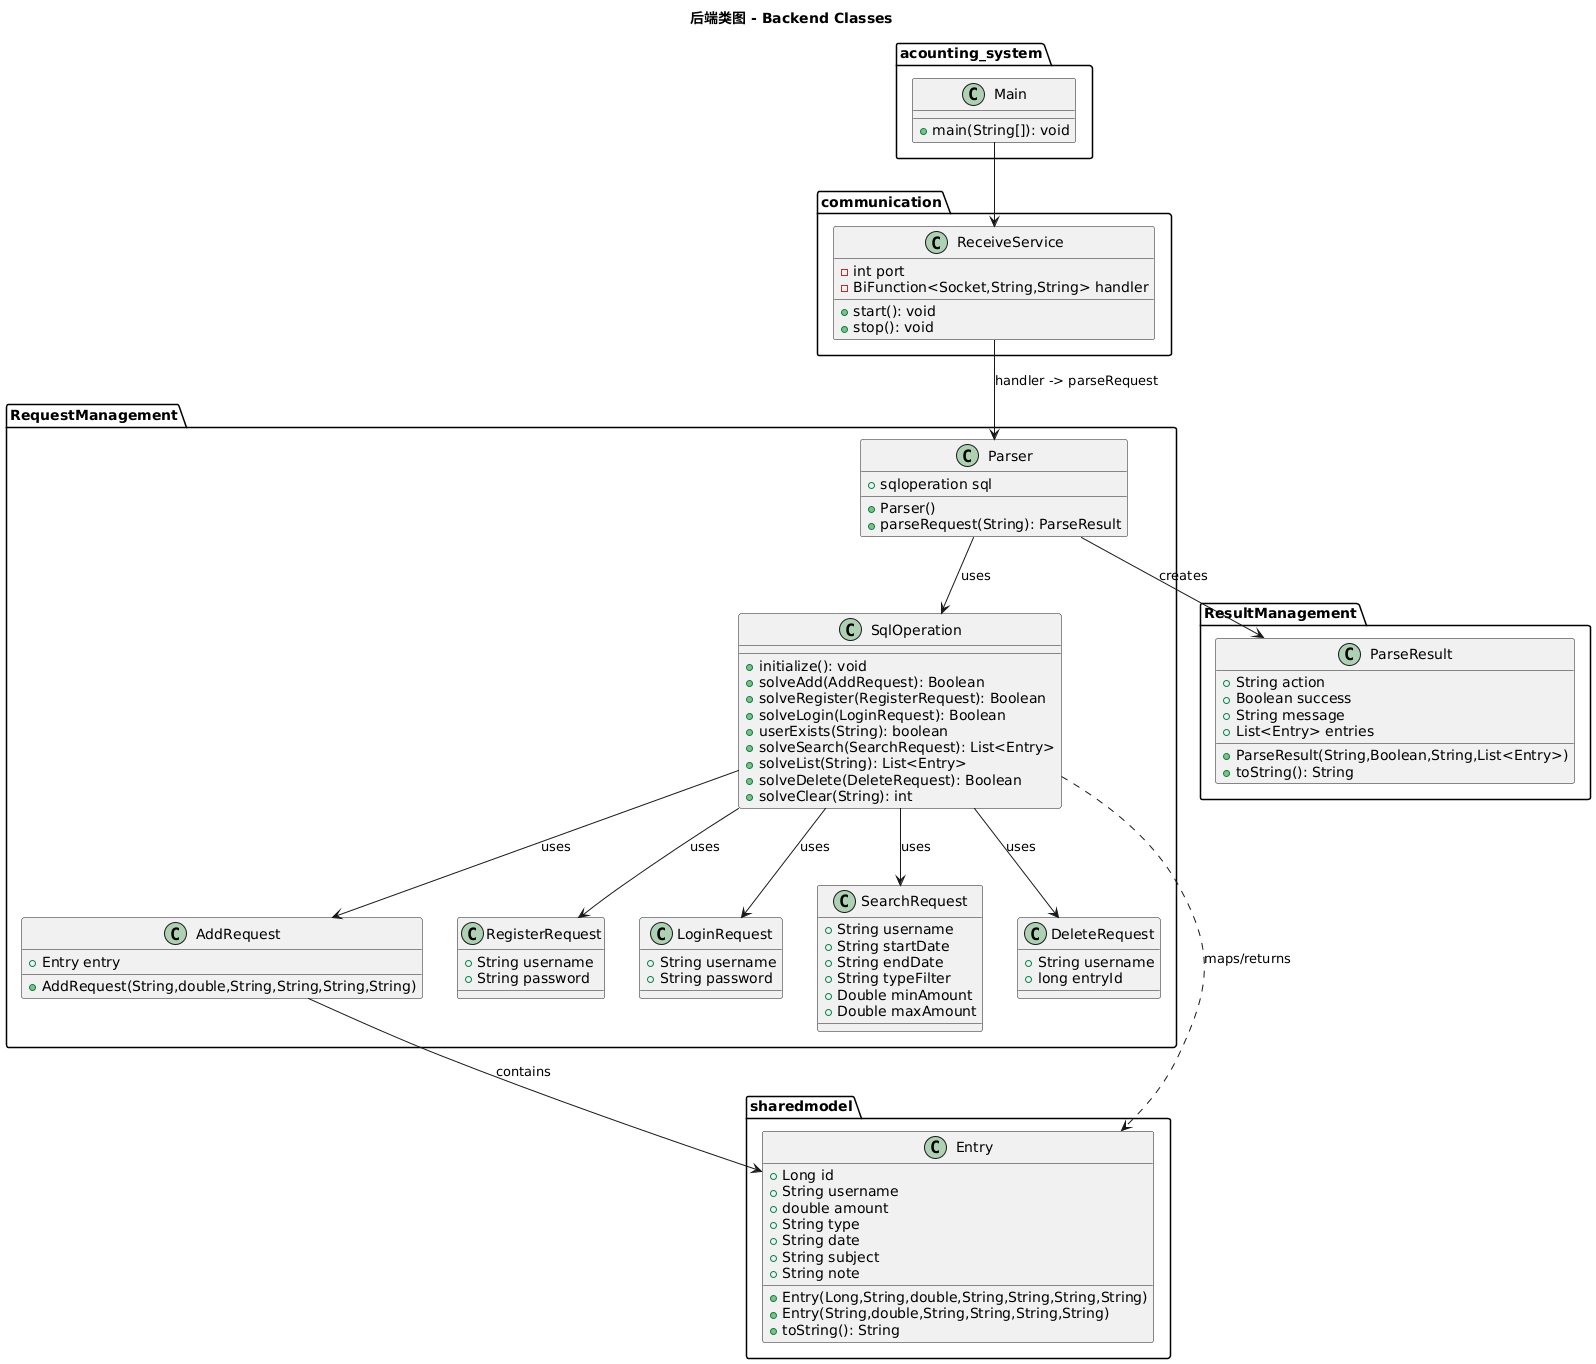

The diagram above was rendered by PlantUML. Its source (embedded in the PNG):
@startuml
title 后端类图 - Backend Classes

package "acounting_system" {
  class Main {
    +main(String[]): void
  }
}

package "communication" {
  class ReceiveService {
    -int port
    -BiFunction<Socket,String,String> handler
    +start(): void
    +stop(): void
  }
}

package "RequestManagement" {
  class Parser {
    +sqloperation sql
    +Parser()
    +parseRequest(String): ParseResult
  }

  class SqlOperation {
    +initialize(): void
    +solveAdd(AddRequest): Boolean
    +solveRegister(RegisterRequest): Boolean
    +solveLogin(LoginRequest): Boolean
    +userExists(String): boolean
    +solveSearch(SearchRequest): List<Entry>
    +solveList(String): List<Entry>
    +solveDelete(DeleteRequest): Boolean
    +solveClear(String): int
  }

  class AddRequest {
    +Entry entry
    +AddRequest(String,double,String,String,String,String)
  }
  
  class RegisterRequest { 
    +String username
    +String password 
  }
  
  class LoginRequest { 
    +String username
    +String password 
  }
  
  class SearchRequest { 
    +String username
    +String startDate
    +String endDate
    +String typeFilter
    +Double minAmount
    +Double maxAmount 
  }
  
  class DeleteRequest { 
    +String username
    +long entryId 
  }
}

package "ResultManagement" {
  class ParseResult {
    +String action
    +Boolean success
    +String message
    +List<Entry> entries
    +ParseResult(String,Boolean,String,List<Entry>)
    +toString(): String
  }
}

package "sharedmodel" {
  class Entry {
    +Long id
    +String username
    +double amount
    +String type
    +String date
    +String subject
    +String note
    +Entry(Long,String,double,String,String,String,String)
    +Entry(String,double,String,String,String,String)
    +toString(): String
  }
}

' 依赖关系
Main --> ReceiveService
ReceiveService --> Parser : handler -> parseRequest
Parser --> SqlOperation : uses
Parser --> ParseResult : creates
SqlOperation ..> Entry : maps/returns

' 请求类之间的关系
AddRequest --> Entry : contains
SqlOperation --> AddRequest : uses
SqlOperation --> RegisterRequest : uses
SqlOperation --> LoginRequest : uses
SqlOperation --> SearchRequest : uses
SqlOperation --> DeleteRequest : uses
@enduml